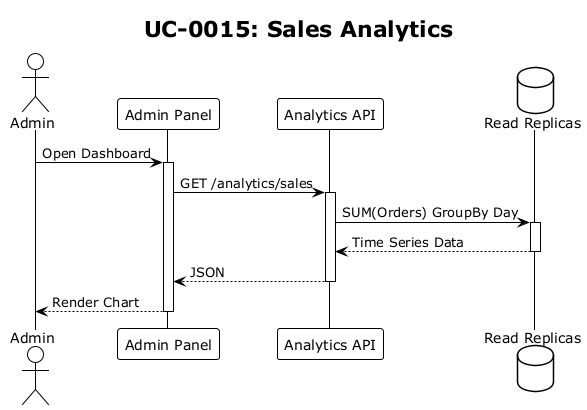

The diagram above was rendered by PlantUML. Its source (embedded in the PNG):
@startuml sq-0015
!theme plain
title UC-0015: Sales Analytics

actor Admin
participant "Admin Panel" as FE
participant "Analytics API" as API
database "Read Replicas" as DB

Admin -> FE: Open Dashboard
activate FE
FE -> API: GET /analytics/sales
activate API
API -> DB: SUM(Orders) GroupBy Day
activate DB
DB --> API: Time Series Data
deactivate DB
API --> FE: JSON
deactivate API
FE --> Admin: Render Chart
deactivate FE
@enduml